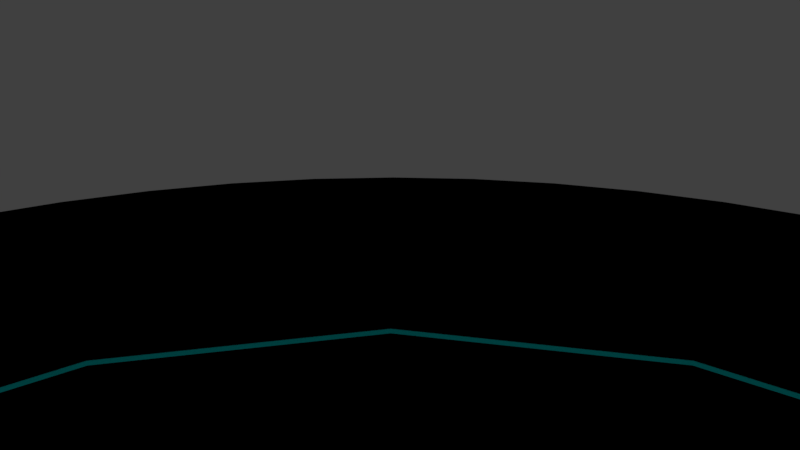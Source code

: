 # Source: CircleTable.blend  (saved by Blender 2.78.0; exported with 4.5.12 LTS)
import bpy
from mathutils import Matrix  # noqa: F401  (used for matrix-valued properties, if any)

bpy.ops.wm.read_factory_settings(use_empty=True)
scene = bpy.context.scene
scene.name = 'Scene'

# ---- collections
col_collection_1 = bpy.data.collections.new('Collection 1'); scene.collection.children.link(col_collection_1)

# ---- materials (node trees are filled in below, after node groups)
mat_ambientemitbluelight = bpy.data.materials.new('AmbientEmitBlueLight')
mat_ambientemitbluelight.alpha_threshold = 0.0
mat_ambientemitbluelight.use_transparent_shadow = False
mat_ambientemitbluelight.preview_render_type = 'SHADERBALL'
mat_ambientemitbluelight.diffuse_color = (0.001518, 1.0, 1.0, 1.0)
mat_ambientemitbluelight.roughness = 0.5
mat_carbonblack = bpy.data.materials.new('CarbonBlack')
mat_carbonblack.alpha_threshold = 0.0
mat_carbonblack.use_transparent_shadow = False
mat_carbonblack.diffuse_color = (0.0, 0.0, 0.0, 1.0)
mat_carbonblack.specular_color = (0.02853, 0.0344, 0.07658)
mat_carbonblack.roughness = 0.5

# ---- material node trees

# ---- world
world_world = bpy.data.worlds.new('World'); scene.world = world_world
world_world.color = (0.05088, 0.05088, 0.05088)
world_world.use_sun_shadow = False
world_world.sun_shadow_jitter_overblur = 0.0
world_world.cycles.sampling_method = 'MANUAL'

# ---- cameras
cam_camera = bpy.data.cameras.new('Camera')
cam_camera.clip_end = 100.0
cam_camera.lens = 35.0
cam_camera.sensor_width = 32.0
cam_camera.sensor_height = 18.0
cam_camera.display_size = 2.0
cam_camera.dof.focus_distance = 0.0
cam_camera.dof.aperture_fstop = 128.0
cam_camera.dof.aperture_blades = 6

# ---- lights
light_area_002 = bpy.data.lights.new('Area.002', 'SPOT')
light_area_002.color = (0.3049, 0.6048, 1.0)
light_area_002.transmission_factor = 0.0
light_area_002.energy = 300.0
light_area_002.shadow_buffer_clip_start = 0.5
light_area_002.shadow_soft_size = 0.1
light_area_002.shadow_maximum_resolution = 0.006
light_area_002.use_absolute_resolution = True
light_area_002.spot_size = 1.047
light_area_005 = bpy.data.lights.new('Area.005', 'SPOT')
light_area_005.transmission_factor = 0.0
light_area_005.energy = 200.0
light_area_005.shadow_buffer_clip_start = 0.5
light_area_005.shadow_soft_size = 0.1
light_area_005.shadow_maximum_resolution = 0.006
light_area_005.use_absolute_resolution = True
light_area_005.spot_size = 1.571
light_area_004 = bpy.data.lights.new('Area.004', 'SPOT')
light_area_004.transmission_factor = 0.0
light_area_004.energy = 100.0
light_area_004.shadow_buffer_clip_start = 0.5
light_area_004.shadow_soft_size = 0.1
light_area_004.shadow_maximum_resolution = 0.006
light_area_004.use_absolute_resolution = True
light_area_004.spot_size = 1.571

# ---- meshes
me_cylinder_004 = bpy.data.meshes.new('Cylinder.004')
me_cylinder_004.from_pydata([(0.0, 1.0, -1.0), (0.0, 1.0, 1.0), (0.09802, 0.9952, -1.0), (0.09802, 0.9952, 1.0), (0.1951, 0.9808, -1.0), (0.1951, 0.9808, 1.0), (0.2903, 0.9569, -1.0), (0.2903, 0.9569, 1.0), (0.3827, 0.9239, -1.0), (0.3827, 0.9239, 1.0), (0.4714, 0.8819, -1.0), (0.4714, 0.8819, 1.0), (0.5556, 0.8315, -1.0), (0.5556, 0.8315, 1.0), (0.6344, 0.773, -1.0), (0.6344, 0.773, 1.0), (0.7071, 0.7071, -1.0), (0.7071, 0.7071, 1.0), (0.773, 0.6344, -1.0), (0.773, 0.6344, 1.0), (0.8315, 0.5556, -1.0), (0.8315, 0.5556, 1.0), (0.8819, 0.4714, -1.0), (0.8819, 0.4714, 1.0), (0.9239, 0.3827, -1.0), (0.9239, 0.3827, 1.0), (0.9569, 0.2903, -1.0), (0.9569, 0.2903, 1.0), (0.9808, 0.1951, -1.0), (0.9808, 0.1951, 1.0), (0.9952, 0.09802, -1.0), (0.9952, 0.09802, 1.0), (1.0, -1.629e-07, -1.0), (1.0, -1.629e-07, 1.0), (0.9952, -0.09802, -1.0), (0.9952, -0.09802, 1.0), (0.9808, -0.1951, -1.0), (0.9808, -0.1951, 1.0), (0.9569, -0.2903, -1.0), (0.9569, -0.2903, 1.0), (0.9239, -0.3827, -1.0), (0.9239, -0.3827, 1.0), (0.8819, -0.4714, -1.0), (0.8819, -0.4714, 1.0), (0.8315, -0.5556, -1.0), (0.8315, -0.5556, 1.0), (0.773, -0.6344, -1.0), (0.773, -0.6344, 1.0), (0.7071, -0.7071, -1.0), (0.7071, -0.7071, 1.0), (0.6344, -0.773, -1.0), (0.6344, -0.773, 1.0), (0.5556, -0.8315, -1.0), (0.5556, -0.8315, 1.0), (0.4714, -0.8819, -1.0), (0.4714, -0.8819, 1.0), (0.3827, -0.9239, -1.0), (0.3827, -0.9239, 1.0), (0.2903, -0.9569, -1.0), (0.2903, -0.9569, 1.0), (-0.2903, -0.9569, -1.0), (-0.2903, -0.9569, 1.0), (-0.3827, -0.9239, -1.0), (-0.3827, -0.9239, 1.0), (-0.4714, -0.8819, -1.0), (-0.4714, -0.8819, 1.0), (-0.5556, -0.8315, -1.0), (-0.5556, -0.8315, 1.0), (-0.6344, -0.773, -1.0), (-0.6344, -0.773, 1.0), (-0.7071, -0.7071, -1.0), (-0.7071, -0.7071, 1.0), (-0.773, -0.6344, -1.0), (-0.773, -0.6344, 1.0), (-0.8315, -0.5556, -1.0), (-0.8315, -0.5556, 1.0), (-0.8819, -0.4714, -1.0), (-0.8819, -0.4714, 1.0), (-0.9239, -0.3827, -1.0), (-0.9239, -0.3827, 1.0), (-0.9569, -0.2903, -1.0), (-0.9569, -0.2903, 1.0), (-0.9808, -0.1951, -1.0), (-0.9808, -0.1951, 1.0), (-0.9952, -0.09802, -1.0), (-0.9952, -0.09802, 1.0), (-1.0, -4.649e-07, -1.0), (-1.0, -4.649e-07, 1.0), (-0.9952, 0.09802, -1.0), (-0.9952, 0.09802, 1.0), (-0.9808, 0.1951, -1.0), (-0.9808, 0.1951, 1.0), (-0.9569, 0.2903, -1.0), (-0.9569, 0.2903, 1.0), (-0.9239, 0.3827, -1.0), (-0.9239, 0.3827, 1.0), (-0.8819, 0.4714, -1.0), (-0.8819, 0.4714, 1.0), (-0.8315, 0.5556, -1.0), (-0.8315, 0.5556, 1.0), (-0.773, 0.6344, -1.0), (-0.773, 0.6344, 1.0), (-0.7071, 0.7071, -1.0), (-0.7071, 0.7071, 1.0), (-0.6344, 0.773, -1.0), (-0.6344, 0.773, 1.0), (-0.5556, 0.8315, -1.0), (-0.5556, 0.8315, 1.0), (-0.4714, 0.8819, -1.0), (-0.4714, 0.8819, 1.0), (-0.3827, 0.9239, -1.0), (-0.3827, 0.9239, 1.0), (-0.2903, 0.9569, -1.0), (-0.2903, 0.9569, 1.0), (-0.1951, 0.9808, -1.0), (-0.1951, 0.9808, 1.0), (-0.09802, 0.9952, -1.0), (-0.09802, 0.9952, 1.0), (-0.2551, 0.6159, 1.0), (-0.2551, 0.6159, -1.0), (-0.6159, 0.2551, 1.0), (-0.6159, 0.2551, -1.0), (-0.4714, 0.4714, 1.0), (-0.4714, 0.4714, -1.0), (-0.6667, 7.95e-09, 1.0), (-0.6667, 7.95e-09, -1.0), (0.0, 0.6667, 1.0), (0.0, 0.6667, -1.0), (0.6159, -0.2551, 1.0), (0.6159, -0.2551, -1.0), (0.6667, -2.914e-08, 1.0), (0.6667, -2.914e-08, -1.0), (0.6159, 0.2551, 1.0), (0.6159, 0.2551, -1.0), (0.4714, 0.4714, 1.0), (0.4714, 0.4714, -1.0), (0.4714, -0.4714, 1.0), (0.4714, -0.4714, -1.0), (-0.2551, -0.6159, 1.0), (-0.2551, -0.6159, -1.0), (-0.6159, -0.2551, 1.0), (-0.6159, -0.2551, -1.0), (0.2551, -0.6159, 1.0), (0.2551, -0.6159, -1.0), (-0.4714, -0.4714, 1.0), (-0.4714, -0.4714, -1.0), (0.2551, 0.6159, 1.0), (0.2551, 0.6159, -1.0), (-0.2222, -0.974, -1.0), (-0.2222, -0.6225, -1.0), (0.2222, -0.974, -1.0), (0.2222, -0.6225, -1.0), (0.2406, -0.6188, 1.0), (0.2406, -0.9694, 1.0), (0.2222, -0.6225, 0.8346), (0.2222, -0.974, 0.8346), (-0.2406, -0.6188, 1.0), (-0.2222, -0.6225, 0.8346), (-0.2406, -0.9694, 1.0), (-0.2222, -0.974, 0.8346)], [], [(0, 1, 3, 2), (2, 3, 5, 4), (4, 5, 7, 6), (6, 7, 9, 8), (8, 9, 11, 10), (10, 11, 13, 12), (12, 13, 15, 14), (14, 15, 17, 16), (16, 17, 19, 18), (18, 19, 21, 20), (20, 21, 23, 22), (22, 23, 25, 24), (24, 25, 27, 26), (26, 27, 29, 28), (28, 29, 31, 30), (30, 31, 33, 32), (32, 33, 35, 34), (34, 35, 37, 36), (36, 37, 39, 38), (38, 39, 41, 40), (40, 41, 43, 42), (42, 43, 45, 44), (44, 45, 47, 46), (46, 47, 49, 48), (48, 49, 51, 50), (50, 51, 53, 52), (52, 53, 55, 54), (54, 55, 57, 56), (56, 57, 59, 58), (58, 59, 153, 155, 150), (60, 61, 63, 62), (62, 63, 65, 64), (64, 65, 67, 66), (66, 67, 69, 68), (68, 69, 71, 70), (70, 71, 73, 72), (72, 73, 75, 74), (74, 75, 77, 76), (76, 77, 79, 78), (78, 79, 81, 80), (80, 81, 83, 82), (82, 83, 85, 84), (84, 85, 87, 86), (86, 87, 89, 88), (88, 89, 91, 90), (90, 91, 93, 92), (92, 93, 95, 94), (94, 95, 97, 96), (96, 97, 99, 98), (98, 99, 101, 100), (100, 101, 103, 102), (102, 103, 105, 104), (104, 105, 107, 106), (106, 107, 109, 108), (108, 109, 111, 110), (110, 111, 113, 112), (112, 113, 115, 114), (3, 1, 117, 115, 113, 111, 109, 107, 105, 103, 101, 99, 97, 95, 93, 91, 89, 87, 124, 120, 122, 118, 126, 146, 134, 132, 130, 33, 31, 29, 27, 25, 23, 21, 19, 17, 15, 13, 11, 9, 7, 5), (114, 115, 117, 116), (116, 117, 1, 0), (0, 2, 4, 6, 8, 10, 12, 14, 16, 18, 20, 22, 24, 26, 28, 30, 32, 131, 133, 135, 147, 127, 119, 123, 121, 125, 86, 88, 90, 92, 94, 96, 98, 100, 102, 104, 106, 108, 110, 112, 114, 116), (143, 142, 136, 137), (133, 132, 134, 135), (137, 136, 128, 129), (131, 130, 132, 133), (139, 138, 156, 157, 149), (141, 140, 144, 145), (145, 144, 138, 139), (33, 130, 128, 136, 142, 152, 153, 59, 57, 55, 53, 51, 49, 47, 45, 43, 41, 39, 37, 35), (119, 118, 122, 123), (125, 124, 140, 141), (147, 146, 126, 127), (127, 126, 118, 119), (123, 122, 120, 121), (86, 125, 141, 145, 139, 149, 148, 60, 62, 64, 66, 68, 70, 72, 74, 76, 78, 80, 82, 84), (135, 134, 146, 147), (121, 120, 124, 125), (129, 128, 130, 131), (151, 154, 152, 142, 143), (150, 151, 143, 137, 129, 131, 32, 34, 36, 38, 40, 42, 44, 46, 48, 50, 52, 54, 56, 58), (148, 149, 157, 159), (148, 159, 158, 61, 60), (155, 154, 151, 150), (155, 153, 152, 154), (158, 156, 138, 144, 140, 124, 87, 85, 83, 81, 79, 77, 75, 73, 71, 69, 67, 65, 63, 61), (156, 158, 159, 157)])
me_cylinder_004.materials.append(mat_ambientemitbluelight)
me_cylinder_004.use_remesh_preserve_volume = False
me_cylinder_004.use_remesh_preserve_attributes = False
me_cylinder_004.use_mirror_vertex_groups = False
me_cylinder_004.update()
me_cylinder_003 = bpy.data.meshes.new('Cylinder.003')
me_cylinder_003.from_pydata([(0.0, 1.0, -1.0), (0.0, 1.0, 1.0), (0.09802, 0.9952, -1.0), (0.09802, 0.9952, 1.0), (0.1951, 0.9808, -1.0), (0.1951, 0.9808, 1.0), (0.2903, 0.9569, -1.0), (0.2903, 0.9569, 1.0), (0.3827, 0.9239, -1.0), (0.3827, 0.9239, 1.0), (0.4714, 0.8819, -1.0), (0.4714, 0.8819, 1.0), (0.5556, 0.8315, -1.0), (0.5556, 0.8315, 1.0), (0.6344, 0.773, -1.0), (0.6344, 0.773, 1.0), (0.7071, 0.7071, -1.0), (0.7071, 0.7071, 1.0), (0.773, 0.6344, -1.0), (0.773, 0.6344, 1.0), (0.8315, 0.5556, -1.0), (0.8315, 0.5556, 1.0), (0.8819, 0.4714, -1.0), (0.8819, 0.4714, 1.0), (0.9239, 0.3827, -1.0), (0.9239, 0.3827, 1.0), (0.9569, 0.2903, -1.0), (0.9569, 0.2903, 1.0), (0.9808, 0.1951, -1.0), (0.9808, 0.1951, 1.0), (0.9952, 0.09802, -1.0), (0.9952, 0.09802, 1.0), (1.0, -1.629e-07, -1.0), (1.0, -1.629e-07, 1.0), (0.9952, -0.09802, -1.0), (0.9952, -0.09802, 1.0), (0.9808, -0.1951, -1.0), (0.9808, -0.1951, 1.0), (0.9569, -0.2903, -1.0), (0.9569, -0.2903, 1.0), (0.9239, -0.3827, -1.0), (0.9239, -0.3827, 1.0), (0.8819, -0.4714, -1.0), (0.8819, -0.4714, 1.0), (0.8315, -0.5556, -1.0), (0.8315, -0.5556, 1.0), (0.773, -0.6344, -1.0), (0.773, -0.6344, 1.0), (0.7071, -0.7071, -1.0), (0.7071, -0.7071, 1.0), (0.6344, -0.773, -1.0), (0.6344, -0.773, 1.0), (0.5556, -0.8315, -1.0), (0.5556, -0.8315, 1.0), (0.4714, -0.8819, -1.0), (0.4714, -0.8819, 1.0), (0.3827, -0.9239, -1.0), (0.3827, -0.9239, 1.0), (0.2903, -0.9569, -1.0), (0.2903, -0.9569, 1.0), (-0.2903, -0.9569, -1.0), (-0.2903, -0.9569, 1.0), (-0.3827, -0.9239, -1.0), (-0.3827, -0.9239, 1.0), (-0.4714, -0.8819, -1.0), (-0.4714, -0.8819, 1.0), (-0.5556, -0.8315, -1.0), (-0.5556, -0.8315, 1.0), (-0.6344, -0.773, -1.0), (-0.6344, -0.773, 1.0), (-0.7071, -0.7071, -1.0), (-0.7071, -0.7071, 1.0), (-0.773, -0.6344, -1.0), (-0.773, -0.6344, 1.0), (-0.8315, -0.5556, -1.0), (-0.8315, -0.5556, 1.0), (-0.8819, -0.4714, -1.0), (-0.8819, -0.4714, 1.0), (-0.9239, -0.3827, -1.0), (-0.9239, -0.3827, 1.0), (-0.9569, -0.2903, -1.0), (-0.9569, -0.2903, 1.0), (-0.9808, -0.1951, -1.0), (-0.9808, -0.1951, 1.0), (-0.9952, -0.09802, -1.0), (-0.9952, -0.09802, 1.0), (-1.0, -4.649e-07, -1.0), (-1.0, -4.649e-07, 1.0), (-0.9952, 0.09802, -1.0), (-0.9952, 0.09802, 1.0), (-0.9808, 0.1951, -1.0), (-0.9808, 0.1951, 1.0), (-0.9569, 0.2903, -1.0), (-0.9569, 0.2903, 1.0), (-0.9239, 0.3827, -1.0), (-0.9239, 0.3827, 1.0), (-0.8819, 0.4714, -1.0), (-0.8819, 0.4714, 1.0), (-0.8315, 0.5556, -1.0), (-0.8315, 0.5556, 1.0), (-0.773, 0.6344, -1.0), (-0.773, 0.6344, 1.0), (-0.7071, 0.7071, -1.0), (-0.7071, 0.7071, 1.0), (-0.6344, 0.773, -1.0), (-0.6344, 0.773, 1.0), (-0.5556, 0.8315, -1.0), (-0.5556, 0.8315, 1.0), (-0.4714, 0.8819, -1.0), (-0.4714, 0.8819, 1.0), (-0.3827, 0.9239, -1.0), (-0.3827, 0.9239, 1.0), (-0.2903, 0.9569, -1.0), (-0.2903, 0.9569, 1.0), (-0.1951, 0.9808, -1.0), (-0.1951, 0.9808, 1.0), (-0.09802, 0.9952, -1.0), (-0.09802, 0.9952, 1.0), (-0.2551, 0.6159, 1.0), (-0.2551, 0.6159, -1.0), (-0.6159, 0.2551, 1.0), (-0.6159, 0.2551, -1.0), (-0.4714, 0.4714, 1.0), (-0.4714, 0.4714, -1.0), (-0.6667, 7.95e-09, 1.0), (-0.6667, 7.95e-09, -1.0), (0.0, 0.6667, 1.0), (0.0, 0.6667, -1.0), (0.6159, -0.2551, 1.0), (0.6159, -0.2551, -1.0), (0.6667, -2.914e-08, 1.0), (0.6667, -2.914e-08, -1.0), (0.6159, 0.2551, 1.0), (0.6159, 0.2551, -1.0), (0.4714, 0.4714, 1.0), (0.4714, 0.4714, -1.0), (0.4714, -0.4714, 1.0), (0.4714, -0.4714, -1.0), (-0.2551, -0.6159, 1.0), (-0.2551, -0.6159, -1.0), (-0.6159, -0.2551, 1.0), (-0.6159, -0.2551, -1.0), (0.2551, -0.6159, 1.0), (0.2551, -0.6159, -1.0), (-0.4714, -0.4714, 1.0), (-0.4714, -0.4714, -1.0), (0.2551, 0.6159, 1.0), (0.2551, 0.6159, -1.0), (-0.2222, -0.974, -1.0), (-0.2222, -0.6225, -1.0), (0.2222, -0.974, -1.0), (0.2222, -0.6225, -1.0), (0.2406, -0.6188, 1.0), (0.2406, -0.9694, 1.0), (0.2222, -0.6225, 0.8346), (0.2222, -0.974, 0.8346), (-0.2406, -0.6188, 1.0), (-0.2222, -0.6225, 0.8346), (-0.2406, -0.9694, 1.0), (-0.2222, -0.974, 0.8346)], [], [(0, 1, 3, 2), (2, 3, 5, 4), (4, 5, 7, 6), (6, 7, 9, 8), (8, 9, 11, 10), (10, 11, 13, 12), (12, 13, 15, 14), (14, 15, 17, 16), (16, 17, 19, 18), (18, 19, 21, 20), (20, 21, 23, 22), (22, 23, 25, 24), (24, 25, 27, 26), (26, 27, 29, 28), (28, 29, 31, 30), (30, 31, 33, 32), (32, 33, 35, 34), (34, 35, 37, 36), (36, 37, 39, 38), (38, 39, 41, 40), (40, 41, 43, 42), (42, 43, 45, 44), (44, 45, 47, 46), (46, 47, 49, 48), (48, 49, 51, 50), (50, 51, 53, 52), (52, 53, 55, 54), (54, 55, 57, 56), (56, 57, 59, 58), (58, 59, 153, 155, 150), (60, 61, 63, 62), (62, 63, 65, 64), (64, 65, 67, 66), (66, 67, 69, 68), (68, 69, 71, 70), (70, 71, 73, 72), (72, 73, 75, 74), (74, 75, 77, 76), (76, 77, 79, 78), (78, 79, 81, 80), (80, 81, 83, 82), (82, 83, 85, 84), (84, 85, 87, 86), (86, 87, 89, 88), (88, 89, 91, 90), (90, 91, 93, 92), (92, 93, 95, 94), (94, 95, 97, 96), (96, 97, 99, 98), (98, 99, 101, 100), (100, 101, 103, 102), (102, 103, 105, 104), (104, 105, 107, 106), (106, 107, 109, 108), (108, 109, 111, 110), (110, 111, 113, 112), (112, 113, 115, 114), (3, 1, 117, 115, 113, 111, 109, 107, 105, 103, 101, 99, 97, 95, 93, 91, 89, 87, 124, 120, 122, 118, 126, 146, 134, 132, 130, 33, 31, 29, 27, 25, 23, 21, 19, 17, 15, 13, 11, 9, 7, 5), (114, 115, 117, 116), (116, 117, 1, 0), (0, 2, 4, 6, 8, 10, 12, 14, 16, 18, 20, 22, 24, 26, 28, 30, 32, 131, 133, 135, 147, 127, 119, 123, 121, 125, 86, 88, 90, 92, 94, 96, 98, 100, 102, 104, 106, 108, 110, 112, 114, 116), (143, 142, 136, 137), (133, 132, 134, 135), (137, 136, 128, 129), (131, 130, 132, 133), (139, 138, 156, 157, 149), (141, 140, 144, 145), (145, 144, 138, 139), (33, 130, 128, 136, 142, 152, 153, 59, 57, 55, 53, 51, 49, 47, 45, 43, 41, 39, 37, 35), (119, 118, 122, 123), (125, 124, 140, 141), (147, 146, 126, 127), (127, 126, 118, 119), (123, 122, 120, 121), (86, 125, 141, 145, 139, 149, 148, 60, 62, 64, 66, 68, 70, 72, 74, 76, 78, 80, 82, 84), (135, 134, 146, 147), (121, 120, 124, 125), (129, 128, 130, 131), (151, 154, 152, 142, 143), (150, 151, 143, 137, 129, 131, 32, 34, 36, 38, 40, 42, 44, 46, 48, 50, 52, 54, 56, 58), (148, 149, 157, 159), (148, 159, 158, 61, 60), (155, 154, 151, 150), (155, 153, 152, 154), (158, 156, 138, 144, 140, 124, 87, 85, 83, 81, 79, 77, 75, 73, 71, 69, 67, 65, 63, 61), (156, 158, 159, 157)])
me_cylinder_003.materials.append(mat_ambientemitbluelight)
me_cylinder_003.use_remesh_preserve_volume = False
me_cylinder_003.use_remesh_preserve_attributes = False
me_cylinder_003.use_mirror_vertex_groups = False
me_cylinder_003.update()
me_cylinder_002 = bpy.data.meshes.new('Cylinder.002')
me_cylinder_002.from_pydata([(0.0, 1.0, -1.0), (0.0, 1.0, 1.0), (0.09802, 0.9952, -1.0), (0.09802, 0.9952, 1.0), (0.1951, 0.9808, -1.0), (0.1951, 0.9808, 1.0), (0.2903, 0.9569, -1.0), (0.2903, 0.9569, 1.0), (0.3827, 0.9239, -1.0), (0.3827, 0.9239, 1.0), (0.4714, 0.8819, -1.0), (0.4714, 0.8819, 1.0), (0.5556, 0.8315, -1.0), (0.5556, 0.8315, 1.0), (0.6344, 0.773, -1.0), (0.6344, 0.773, 1.0), (0.7071, 0.7071, -1.0), (0.7071, 0.7071, 1.0), (0.773, 0.6344, -1.0), (0.773, 0.6344, 1.0), (0.8315, 0.5556, -1.0), (0.8315, 0.5556, 1.0), (0.8819, 0.4714, -1.0), (0.8819, 0.4714, 1.0), (0.9239, 0.3827, -1.0), (0.9239, 0.3827, 1.0), (0.9569, 0.2903, -1.0), (0.9569, 0.2903, 1.0), (0.9808, 0.1951, -1.0), (0.9808, 0.1951, 1.0), (0.9952, 0.09802, -1.0), (0.9952, 0.09802, 1.0), (1.0, -1.629e-07, -1.0), (1.0, -1.629e-07, 1.0), (0.9952, -0.09802, -1.0), (0.9952, -0.09802, 1.0), (0.9808, -0.1951, -1.0), (0.9808, -0.1951, 1.0), (0.9569, -0.2903, -1.0), (0.9569, -0.2903, 1.0), (0.9239, -0.3827, -1.0), (0.9239, -0.3827, 1.0), (0.8819, -0.4714, -1.0), (0.8819, -0.4714, 1.0), (0.8315, -0.5556, -1.0), (0.8315, -0.5556, 1.0), (0.773, -0.6344, -1.0), (0.773, -0.6344, 1.0), (0.7071, -0.7071, -1.0), (0.7071, -0.7071, 1.0), (0.6344, -0.773, -1.0), (0.6344, -0.773, 1.0), (0.5556, -0.8315, -1.0), (0.5556, -0.8315, 1.0), (0.4714, -0.8819, -1.0), (0.4714, -0.8819, 1.0), (0.3827, -0.9239, -1.0), (0.3827, -0.9239, 1.0), (0.2903, -0.9569, -1.0), (0.2903, -0.9569, 1.0), (-0.2903, -0.9569, -1.0), (-0.2903, -0.9569, 1.0), (-0.3827, -0.9239, -1.0), (-0.3827, -0.9239, 1.0), (-0.4714, -0.8819, -1.0), (-0.4714, -0.8819, 1.0), (-0.5556, -0.8315, -1.0), (-0.5556, -0.8315, 1.0), (-0.6344, -0.773, -1.0), (-0.6344, -0.773, 1.0), (-0.7071, -0.7071, -1.0), (-0.7071, -0.7071, 1.0), (-0.773, -0.6344, -1.0), (-0.773, -0.6344, 1.0), (-0.8315, -0.5556, -1.0), (-0.8315, -0.5556, 1.0), (-0.8819, -0.4714, -1.0), (-0.8819, -0.4714, 1.0), (-0.9239, -0.3827, -1.0), (-0.9239, -0.3827, 1.0), (-0.9569, -0.2903, -1.0), (-0.9569, -0.2903, 1.0), (-0.9808, -0.1951, -1.0), (-0.9808, -0.1951, 1.0), (-0.9952, -0.09802, -1.0), (-0.9952, -0.09802, 1.0), (-1.0, -4.649e-07, -1.0), (-1.0, -4.649e-07, 1.0), (-0.9952, 0.09802, -1.0), (-0.9952, 0.09802, 1.0), (-0.9808, 0.1951, -1.0), (-0.9808, 0.1951, 1.0), (-0.9569, 0.2903, -1.0), (-0.9569, 0.2903, 1.0), (-0.9239, 0.3827, -1.0), (-0.9239, 0.3827, 1.0), (-0.8819, 0.4714, -1.0), (-0.8819, 0.4714, 1.0), (-0.8315, 0.5556, -1.0), (-0.8315, 0.5556, 1.0), (-0.773, 0.6344, -1.0), (-0.773, 0.6344, 1.0), (-0.7071, 0.7071, -1.0), (-0.7071, 0.7071, 1.0), (-0.6344, 0.773, -1.0), (-0.6344, 0.773, 1.0), (-0.5556, 0.8315, -1.0), (-0.5556, 0.8315, 1.0), (-0.4714, 0.8819, -1.0), (-0.4714, 0.8819, 1.0), (-0.3827, 0.9239, -1.0), (-0.3827, 0.9239, 1.0), (-0.2903, 0.9569, -1.0), (-0.2903, 0.9569, 1.0), (-0.1951, 0.9808, -1.0), (-0.1951, 0.9808, 1.0), (-0.09802, 0.9952, -1.0), (-0.09802, 0.9952, 1.0), (-0.2551, 0.6159, 1.0), (-0.2551, 0.6159, -1.0), (-0.6159, 0.2551, 1.0), (-0.6159, 0.2551, -1.0), (-0.4714, 0.4714, 1.0), (-0.4714, 0.4714, -1.0), (-0.6667, 7.95e-09, 1.0), (-0.6667, 7.95e-09, -1.0), (0.0, 0.6667, 1.0), (0.0, 0.6667, -1.0), (0.6159, -0.2551, 1.0), (0.6159, -0.2551, -1.0), (0.6667, -2.914e-08, 1.0), (0.6667, -2.914e-08, -1.0), (0.6159, 0.2551, 1.0), (0.6159, 0.2551, -1.0), (0.4714, 0.4714, 1.0), (0.4714, 0.4714, -1.0), (0.4714, -0.4714, 1.0), (0.4714, -0.4714, -1.0), (-0.2551, -0.6159, 1.0), (-0.2551, -0.6159, -1.0), (-0.6159, -0.2551, 1.0), (-0.6159, -0.2551, -1.0), (0.2551, -0.6159, 1.0), (0.2551, -0.6159, -1.0), (-0.4714, -0.4714, 1.0), (-0.4714, -0.4714, -1.0), (0.2551, 0.6159, 1.0), (0.2551, 0.6159, -1.0), (-0.2222, -0.974, -1.0), (-0.2222, -0.6225, -1.0), (0.2222, -0.974, -1.0), (0.2222, -0.6225, -1.0), (0.2406, -0.6188, 1.0), (0.2406, -0.9694, 1.0), (0.2222, -0.6225, 0.8346), (0.2222, -0.974, 0.8346), (-0.2406, -0.6188, 1.0), (-0.2222, -0.6225, 0.8346), (-0.2406, -0.9694, 1.0), (-0.2222, -0.974, 0.8346)], [], [(0, 1, 3, 2), (2, 3, 5, 4), (4, 5, 7, 6), (6, 7, 9, 8), (8, 9, 11, 10), (10, 11, 13, 12), (12, 13, 15, 14), (14, 15, 17, 16), (16, 17, 19, 18), (18, 19, 21, 20), (20, 21, 23, 22), (22, 23, 25, 24), (24, 25, 27, 26), (26, 27, 29, 28), (28, 29, 31, 30), (30, 31, 33, 32), (32, 33, 35, 34), (34, 35, 37, 36), (36, 37, 39, 38), (38, 39, 41, 40), (40, 41, 43, 42), (42, 43, 45, 44), (44, 45, 47, 46), (46, 47, 49, 48), (48, 49, 51, 50), (50, 51, 53, 52), (52, 53, 55, 54), (54, 55, 57, 56), (56, 57, 59, 58), (58, 59, 153, 155, 150), (60, 61, 63, 62), (62, 63, 65, 64), (64, 65, 67, 66), (66, 67, 69, 68), (68, 69, 71, 70), (70, 71, 73, 72), (72, 73, 75, 74), (74, 75, 77, 76), (76, 77, 79, 78), (78, 79, 81, 80), (80, 81, 83, 82), (82, 83, 85, 84), (84, 85, 87, 86), (86, 87, 89, 88), (88, 89, 91, 90), (90, 91, 93, 92), (92, 93, 95, 94), (94, 95, 97, 96), (96, 97, 99, 98), (98, 99, 101, 100), (100, 101, 103, 102), (102, 103, 105, 104), (104, 105, 107, 106), (106, 107, 109, 108), (108, 109, 111, 110), (110, 111, 113, 112), (112, 113, 115, 114), (3, 1, 117, 115, 113, 111, 109, 107, 105, 103, 101, 99, 97, 95, 93, 91, 89, 87, 124, 120, 122, 118, 126, 146, 134, 132, 130, 33, 31, 29, 27, 25, 23, 21, 19, 17, 15, 13, 11, 9, 7, 5), (114, 115, 117, 116), (116, 117, 1, 0), (0, 2, 4, 6, 8, 10, 12, 14, 16, 18, 20, 22, 24, 26, 28, 30, 32, 131, 133, 135, 147, 127, 119, 123, 121, 125, 86, 88, 90, 92, 94, 96, 98, 100, 102, 104, 106, 108, 110, 112, 114, 116), (143, 142, 136, 137), (133, 132, 134, 135), (137, 136, 128, 129), (131, 130, 132, 133), (139, 138, 156, 157, 149), (141, 140, 144, 145), (145, 144, 138, 139), (33, 130, 128, 136, 142, 152, 153, 59, 57, 55, 53, 51, 49, 47, 45, 43, 41, 39, 37, 35), (119, 118, 122, 123), (125, 124, 140, 141), (147, 146, 126, 127), (127, 126, 118, 119), (123, 122, 120, 121), (86, 125, 141, 145, 139, 149, 148, 60, 62, 64, 66, 68, 70, 72, 74, 76, 78, 80, 82, 84), (135, 134, 146, 147), (121, 120, 124, 125), (129, 128, 130, 131), (151, 154, 152, 142, 143), (150, 151, 143, 137, 129, 131, 32, 34, 36, 38, 40, 42, 44, 46, 48, 50, 52, 54, 56, 58), (148, 149, 157, 159), (148, 159, 158, 61, 60), (155, 154, 151, 150), (155, 153, 152, 154), (158, 156, 138, 144, 140, 124, 87, 85, 83, 81, 79, 77, 75, 73, 71, 69, 67, 65, 63, 61), (156, 158, 159, 157)])
me_cylinder_002.materials.append(mat_ambientemitbluelight)
me_cylinder_002.use_remesh_preserve_volume = False
me_cylinder_002.use_remesh_preserve_attributes = False
me_cylinder_002.use_mirror_vertex_groups = False
me_cylinder_002.update()
me_cylinder_001 = bpy.data.meshes.new('Cylinder.001')
me_cylinder_001.from_pydata([(0.0, 1.0, -1.0), (0.0, 1.0, 1.0), (0.09802, 0.9952, -1.0), (0.09802, 0.9952, 1.0), (0.1951, 0.9808, -1.0), (0.1951, 0.9808, 1.0), (0.2903, 0.9569, -1.0), (0.2903, 0.9569, 1.0), (0.3827, 0.9239, -1.0), (0.3827, 0.9239, 1.0), (0.4714, 0.8819, -1.0), (0.4714, 0.8819, 1.0), (0.5556, 0.8315, -1.0), (0.5556, 0.8315, 1.0), (0.6344, 0.773, -1.0), (0.6344, 0.773, 1.0), (0.7071, 0.7071, -1.0), (0.7071, 0.7071, 1.0), (0.773, 0.6344, -1.0), (0.773, 0.6344, 1.0), (0.8315, 0.5556, -1.0), (0.8315, 0.5556, 1.0), (0.8819, 0.4714, -1.0), (0.8819, 0.4714, 1.0), (0.9239, 0.3827, -1.0), (0.9239, 0.3827, 1.0), (0.9569, 0.2903, -1.0), (0.9569, 0.2903, 1.0), (0.9808, 0.1951, -1.0), (0.9808, 0.1951, 1.0), (0.9952, 0.09802, -1.0), (0.9952, 0.09802, 1.0), (1.0, -1.629e-07, -1.0), (1.0, -1.629e-07, 1.0), (0.9952, -0.09802, -1.0), (0.9952, -0.09802, 1.0), (0.9808, -0.1951, -1.0), (0.9808, -0.1951, 1.0), (0.9569, -0.2903, -1.0), (0.9569, -0.2903, 1.0), (0.9239, -0.3827, -1.0), (0.9239, -0.3827, 1.0), (0.8819, -0.4714, -1.0), (0.8819, -0.4714, 1.0), (0.8315, -0.5556, -1.0), (0.8315, -0.5556, 1.0), (0.773, -0.6344, -1.0), (0.773, -0.6344, 1.0), (0.7071, -0.7071, -1.0), (0.7071, -0.7071, 1.0), (0.6344, -0.773, -1.0), (0.6344, -0.773, 1.0), (0.5556, -0.8315, -1.0), (0.5556, -0.8315, 1.0), (0.4714, -0.8819, -1.0), (0.4714, -0.8819, 1.0), (0.3827, -0.9239, -1.0), (0.3827, -0.9239, 1.0), (0.2903, -0.9569, -1.0), (0.2903, -0.9569, 1.0), (-0.2903, -0.9569, -1.0), (-0.2903, -0.9569, 1.0), (-0.3827, -0.9239, -1.0), (-0.3827, -0.9239, 1.0), (-0.4714, -0.8819, -1.0), (-0.4714, -0.8819, 1.0), (-0.5556, -0.8315, -1.0), (-0.5556, -0.8315, 1.0), (-0.6344, -0.773, -1.0), (-0.6344, -0.773, 1.0), (-0.7071, -0.7071, -1.0), (-0.7071, -0.7071, 1.0), (-0.773, -0.6344, -1.0), (-0.773, -0.6344, 1.0), (-0.8315, -0.5556, -1.0), (-0.8315, -0.5556, 1.0), (-0.8819, -0.4714, -1.0), (-0.8819, -0.4714, 1.0), (-0.9239, -0.3827, -1.0), (-0.9239, -0.3827, 1.0), (-0.9569, -0.2903, -1.0), (-0.9569, -0.2903, 1.0), (-0.9808, -0.1951, -1.0), (-0.9808, -0.1951, 1.0), (-0.9952, -0.09802, -1.0), (-0.9952, -0.09802, 1.0), (-1.0, -4.649e-07, -1.0), (-1.0, -4.649e-07, 1.0), (-0.9952, 0.09802, -1.0), (-0.9952, 0.09802, 1.0), (-0.9808, 0.1951, -1.0), (-0.9808, 0.1951, 1.0), (-0.9569, 0.2903, -1.0), (-0.9569, 0.2903, 1.0), (-0.9239, 0.3827, -1.0), (-0.9239, 0.3827, 1.0), (-0.8819, 0.4714, -1.0), (-0.8819, 0.4714, 1.0), (-0.8315, 0.5556, -1.0), (-0.8315, 0.5556, 1.0), (-0.773, 0.6344, -1.0), (-0.773, 0.6344, 1.0), (-0.7071, 0.7071, -1.0), (-0.7071, 0.7071, 1.0), (-0.6344, 0.773, -1.0), (-0.6344, 0.773, 1.0), (-0.5556, 0.8315, -1.0), (-0.5556, 0.8315, 1.0), (-0.4714, 0.8819, -1.0), (-0.4714, 0.8819, 1.0), (-0.3827, 0.9239, -1.0), (-0.3827, 0.9239, 1.0), (-0.2903, 0.9569, -1.0), (-0.2903, 0.9569, 1.0), (-0.1951, 0.9808, -1.0), (-0.1951, 0.9808, 1.0), (-0.09802, 0.9952, -1.0), (-0.09802, 0.9952, 1.0), (-0.2551, 0.6159, 1.0), (-0.2551, 0.6159, -1.0), (-0.6159, 0.2551, 1.0), (-0.6159, 0.2551, -1.0), (-0.4714, 0.4714, 1.0), (-0.4714, 0.4714, -1.0), (-0.6667, 7.95e-09, 1.0), (-0.6667, 7.95e-09, -1.0), (0.0, 0.6667, 1.0), (0.0, 0.6667, -1.0), (0.6159, -0.2551, 1.0), (0.6159, -0.2551, -1.0), (0.6667, -2.914e-08, 1.0), (0.6667, -2.914e-08, -1.0), (0.6159, 0.2551, 1.0), (0.6159, 0.2551, -1.0), (0.4714, 0.4714, 1.0), (0.4714, 0.4714, -1.0), (0.4714, -0.4714, 1.0), (0.4714, -0.4714, -1.0), (-0.2551, -0.6159, 1.0), (-0.2551, -0.6159, -1.0), (-0.6159, -0.2551, 1.0), (-0.6159, -0.2551, -1.0), (0.2551, -0.6159, 1.0), (0.2551, -0.6159, -1.0), (-0.4714, -0.4714, 1.0), (-0.4714, -0.4714, -1.0), (0.2551, 0.6159, 1.0), (0.2551, 0.6159, -1.0), (-0.2222, -0.974, -1.0), (-0.2222, -0.6225, -1.0), (0.2222, -0.974, -1.0), (0.2222, -0.6225, -1.0), (0.2406, -0.6188, 1.0), (0.2406, -0.9694, 1.0), (0.2222, -0.6225, 0.8346), (0.2222, -0.974, 0.8346), (-0.2406, -0.6188, 1.0), (-0.2222, -0.6225, 0.8346), (-0.2406, -0.9694, 1.0), (-0.2222, -0.974, 0.8346)], [], [(0, 1, 3, 2), (2, 3, 5, 4), (4, 5, 7, 6), (6, 7, 9, 8), (8, 9, 11, 10), (10, 11, 13, 12), (12, 13, 15, 14), (14, 15, 17, 16), (16, 17, 19, 18), (18, 19, 21, 20), (20, 21, 23, 22), (22, 23, 25, 24), (24, 25, 27, 26), (26, 27, 29, 28), (28, 29, 31, 30), (30, 31, 33, 32), (32, 33, 35, 34), (34, 35, 37, 36), (36, 37, 39, 38), (38, 39, 41, 40), (40, 41, 43, 42), (42, 43, 45, 44), (44, 45, 47, 46), (46, 47, 49, 48), (48, 49, 51, 50), (50, 51, 53, 52), (52, 53, 55, 54), (54, 55, 57, 56), (56, 57, 59, 58), (58, 59, 153, 155, 150), (60, 61, 63, 62), (62, 63, 65, 64), (64, 65, 67, 66), (66, 67, 69, 68), (68, 69, 71, 70), (70, 71, 73, 72), (72, 73, 75, 74), (74, 75, 77, 76), (76, 77, 79, 78), (78, 79, 81, 80), (80, 81, 83, 82), (82, 83, 85, 84), (84, 85, 87, 86), (86, 87, 89, 88), (88, 89, 91, 90), (90, 91, 93, 92), (92, 93, 95, 94), (94, 95, 97, 96), (96, 97, 99, 98), (98, 99, 101, 100), (100, 101, 103, 102), (102, 103, 105, 104), (104, 105, 107, 106), (106, 107, 109, 108), (108, 109, 111, 110), (110, 111, 113, 112), (112, 113, 115, 114), (3, 1, 117, 115, 113, 111, 109, 107, 105, 103, 101, 99, 97, 95, 93, 91, 89, 87, 124, 120, 122, 118, 126, 146, 134, 132, 130, 33, 31, 29, 27, 25, 23, 21, 19, 17, 15, 13, 11, 9, 7, 5), (114, 115, 117, 116), (116, 117, 1, 0), (0, 2, 4, 6, 8, 10, 12, 14, 16, 18, 20, 22, 24, 26, 28, 30, 32, 131, 133, 135, 147, 127, 119, 123, 121, 125, 86, 88, 90, 92, 94, 96, 98, 100, 102, 104, 106, 108, 110, 112, 114, 116), (143, 142, 136, 137), (133, 132, 134, 135), (137, 136, 128, 129), (131, 130, 132, 133), (139, 138, 156, 157, 149), (141, 140, 144, 145), (145, 144, 138, 139), (33, 130, 128, 136, 142, 152, 153, 59, 57, 55, 53, 51, 49, 47, 45, 43, 41, 39, 37, 35), (119, 118, 122, 123), (125, 124, 140, 141), (147, 146, 126, 127), (127, 126, 118, 119), (123, 122, 120, 121), (86, 125, 141, 145, 139, 149, 148, 60, 62, 64, 66, 68, 70, 72, 74, 76, 78, 80, 82, 84), (135, 134, 146, 147), (121, 120, 124, 125), (129, 128, 130, 131), (151, 154, 152, 142, 143), (150, 151, 143, 137, 129, 131, 32, 34, 36, 38, 40, 42, 44, 46, 48, 50, 52, 54, 56, 58), (148, 149, 157, 159), (148, 159, 158, 61, 60), (155, 154, 151, 150), (155, 153, 152, 154), (158, 156, 138, 144, 140, 124, 87, 85, 83, 81, 79, 77, 75, 73, 71, 69, 67, 65, 63, 61), (156, 158, 159, 157)])
me_cylinder_001.materials.append(mat_ambientemitbluelight)
me_cylinder_001.use_remesh_preserve_volume = False
me_cylinder_001.use_remesh_preserve_attributes = False
me_cylinder_001.use_mirror_vertex_groups = False
me_cylinder_001.update()
me_cylinder_000 = bpy.data.meshes.new('Cylinder.000')
me_cylinder_000.from_pydata([(0.0, 1.0, -1.0), (0.0, 1.0, 1.0), (0.09802, 0.9952, -1.0), (0.09802, 0.9952, 1.0), (0.1951, 0.9808, -1.0), (0.1951, 0.9808, 1.0), (0.2903, 0.9569, -1.0), (0.2903, 0.9569, 1.0), (0.3827, 0.9239, -1.0), (0.3827, 0.9239, 1.0), (0.4714, 0.8819, -1.0), (0.4714, 0.8819, 1.0), (0.5556, 0.8315, -1.0), (0.5556, 0.8315, 1.0), (0.6344, 0.773, -1.0), (0.6344, 0.773, 1.0), (0.7071, 0.7071, -1.0), (0.7071, 0.7071, 1.0), (0.773, 0.6344, -1.0), (0.773, 0.6344, 1.0), (0.8315, 0.5556, -1.0), (0.8315, 0.5556, 1.0), (0.8819, 0.4714, -1.0), (0.8819, 0.4714, 1.0), (0.9239, 0.3827, -1.0), (0.9239, 0.3827, 1.0), (0.9569, 0.2903, -1.0), (0.9569, 0.2903, 1.0), (0.9808, 0.1951, -1.0), (0.9808, 0.1951, 1.0), (0.9952, 0.09802, -1.0), (0.9952, 0.09802, 1.0), (1.0, -1.629e-07, -1.0), (1.0, -1.629e-07, 1.0), (0.9952, -0.09802, -1.0), (0.9952, -0.09802, 1.0), (0.9808, -0.1951, -1.0), (0.9808, -0.1951, 1.0), (0.9569, -0.2903, -1.0), (0.9569, -0.2903, 1.0), (0.9239, -0.3827, -1.0), (0.9239, -0.3827, 1.0), (0.8819, -0.4714, -1.0), (0.8819, -0.4714, 1.0), (0.8315, -0.5556, -1.0), (0.8315, -0.5556, 1.0), (0.773, -0.6344, -1.0), (0.773, -0.6344, 1.0), (0.7071, -0.7071, -1.0), (0.7071, -0.7071, 1.0), (0.6344, -0.773, -1.0), (0.6344, -0.773, 1.0), (0.5556, -0.8315, -1.0), (0.5556, -0.8315, 1.0), (0.4714, -0.8819, -1.0), (0.4714, -0.8819, 1.0), (0.3827, -0.9239, -1.0), (0.3827, -0.9239, 1.0), (0.2903, -0.9569, -1.0), (0.2903, -0.9569, 1.0), (-0.2903, -0.9569, -1.0), (-0.2903, -0.9569, 1.0), (-0.3827, -0.9239, -1.0), (-0.3827, -0.9239, 1.0), (-0.4714, -0.8819, -1.0), (-0.4714, -0.8819, 1.0), (-0.5556, -0.8315, -1.0), (-0.5556, -0.8315, 1.0), (-0.6344, -0.773, -1.0), (-0.6344, -0.773, 1.0), (-0.7071, -0.7071, -1.0), (-0.7071, -0.7071, 1.0), (-0.773, -0.6344, -1.0), (-0.773, -0.6344, 1.0), (-0.8315, -0.5556, -1.0), (-0.8315, -0.5556, 1.0), (-0.8819, -0.4714, -1.0), (-0.8819, -0.4714, 1.0), (-0.9239, -0.3827, -1.0), (-0.9239, -0.3827, 1.0), (-0.9569, -0.2903, -1.0), (-0.9569, -0.2903, 1.0), (-0.9808, -0.1951, -1.0), (-0.9808, -0.1951, 1.0), (-0.9952, -0.09802, -1.0), (-0.9952, -0.09802, 1.0), (-1.0, -4.649e-07, -1.0), (-1.0, -4.649e-07, 1.0), (-0.9952, 0.09802, -1.0), (-0.9952, 0.09802, 1.0), (-0.9808, 0.1951, -1.0), (-0.9808, 0.1951, 1.0), (-0.9569, 0.2903, -1.0), (-0.9569, 0.2903, 1.0), (-0.9239, 0.3827, -1.0), (-0.9239, 0.3827, 1.0), (-0.8819, 0.4714, -1.0), (-0.8819, 0.4714, 1.0), (-0.8315, 0.5556, -1.0), (-0.8315, 0.5556, 1.0), (-0.773, 0.6344, -1.0), (-0.773, 0.6344, 1.0), (-0.7071, 0.7071, -1.0), (-0.7071, 0.7071, 1.0), (-0.6344, 0.773, -1.0), (-0.6344, 0.773, 1.0), (-0.5556, 0.8315, -1.0), (-0.5556, 0.8315, 1.0), (-0.4714, 0.8819, -1.0), (-0.4714, 0.8819, 1.0), (-0.3827, 0.9239, -1.0), (-0.3827, 0.9239, 1.0), (-0.2903, 0.9569, -1.0), (-0.2903, 0.9569, 1.0), (-0.1951, 0.9808, -1.0), (-0.1951, 0.9808, 1.0), (-0.09802, 0.9952, -1.0), (-0.09802, 0.9952, 1.0), (-0.2551, 0.6159, 1.0), (-0.2551, 0.6159, -1.0), (-0.6159, 0.2551, 1.0), (-0.6159, 0.2551, -1.0), (-0.4714, 0.4714, 1.0), (-0.4714, 0.4714, -1.0), (-0.6667, 7.95e-09, 1.0), (-0.6667, 7.95e-09, -1.0), (0.0, 0.6667, 1.0), (0.0, 0.6667, -1.0), (0.6159, -0.2551, 1.0), (0.6159, -0.2551, -1.0), (0.6667, -2.914e-08, 1.0), (0.6667, -2.914e-08, -1.0), (0.6159, 0.2551, 1.0), (0.6159, 0.2551, -1.0), (0.4714, 0.4714, 1.0), (0.4714, 0.4714, -1.0), (0.4714, -0.4714, 1.0), (0.4714, -0.4714, -1.0), (-0.2551, -0.6159, 1.0), (-0.2551, -0.6159, -1.0), (-0.6159, -0.2551, 1.0), (-0.6159, -0.2551, -1.0), (0.2551, -0.6159, 1.0), (0.2551, -0.6159, -1.0), (-0.4714, -0.4714, 1.0), (-0.4714, -0.4714, -1.0), (0.2551, 0.6159, 1.0), (0.2551, 0.6159, -1.0), (-0.2222, -0.974, -1.0), (-0.2222, -0.6225, -1.0), (0.2222, -0.974, -1.0), (0.2222, -0.6225, -1.0), (0.2406, -0.6188, 1.0), (0.2406, -0.9694, 1.0), (0.2222, -0.6225, 0.8346), (0.2222, -0.974, 0.8346), (-0.2406, -0.6188, 1.0), (-0.2222, -0.6225, 0.8346), (-0.2406, -0.9694, 1.0), (-0.2222, -0.974, 0.8346)], [], [(0, 1, 3, 2), (2, 3, 5, 4), (4, 5, 7, 6), (6, 7, 9, 8), (8, 9, 11, 10), (10, 11, 13, 12), (12, 13, 15, 14), (14, 15, 17, 16), (16, 17, 19, 18), (18, 19, 21, 20), (20, 21, 23, 22), (22, 23, 25, 24), (24, 25, 27, 26), (26, 27, 29, 28), (28, 29, 31, 30), (30, 31, 33, 32), (32, 33, 35, 34), (34, 35, 37, 36), (36, 37, 39, 38), (38, 39, 41, 40), (40, 41, 43, 42), (42, 43, 45, 44), (44, 45, 47, 46), (46, 47, 49, 48), (48, 49, 51, 50), (50, 51, 53, 52), (52, 53, 55, 54), (54, 55, 57, 56), (56, 57, 59, 58), (58, 59, 153, 155, 150), (60, 61, 63, 62), (62, 63, 65, 64), (64, 65, 67, 66), (66, 67, 69, 68), (68, 69, 71, 70), (70, 71, 73, 72), (72, 73, 75, 74), (74, 75, 77, 76), (76, 77, 79, 78), (78, 79, 81, 80), (80, 81, 83, 82), (82, 83, 85, 84), (84, 85, 87, 86), (86, 87, 89, 88), (88, 89, 91, 90), (90, 91, 93, 92), (92, 93, 95, 94), (94, 95, 97, 96), (96, 97, 99, 98), (98, 99, 101, 100), (100, 101, 103, 102), (102, 103, 105, 104), (104, 105, 107, 106), (106, 107, 109, 108), (108, 109, 111, 110), (110, 111, 113, 112), (112, 113, 115, 114), (3, 1, 117, 115, 113, 111, 109, 107, 105, 103, 101, 99, 97, 95, 93, 91, 89, 87, 124, 120, 122, 118, 126, 146, 134, 132, 130, 33, 31, 29, 27, 25, 23, 21, 19, 17, 15, 13, 11, 9, 7, 5), (114, 115, 117, 116), (116, 117, 1, 0), (0, 2, 4, 6, 8, 10, 12, 14, 16, 18, 20, 22, 24, 26, 28, 30, 32, 131, 133, 135, 147, 127, 119, 123, 121, 125, 86, 88, 90, 92, 94, 96, 98, 100, 102, 104, 106, 108, 110, 112, 114, 116), (143, 142, 136, 137), (133, 132, 134, 135), (137, 136, 128, 129), (131, 130, 132, 133), (139, 138, 156, 157, 149), (141, 140, 144, 145), (145, 144, 138, 139), (33, 130, 128, 136, 142, 152, 153, 59, 57, 55, 53, 51, 49, 47, 45, 43, 41, 39, 37, 35), (119, 118, 122, 123), (125, 124, 140, 141), (147, 146, 126, 127), (127, 126, 118, 119), (123, 122, 120, 121), (86, 125, 141, 145, 139, 149, 148, 60, 62, 64, 66, 68, 70, 72, 74, 76, 78, 80, 82, 84), (135, 134, 146, 147), (121, 120, 124, 125), (129, 128, 130, 131), (151, 154, 152, 142, 143), (150, 151, 143, 137, 129, 131, 32, 34, 36, 38, 40, 42, 44, 46, 48, 50, 52, 54, 56, 58), (148, 149, 157, 159), (148, 159, 158, 61, 60), (155, 154, 151, 150), (155, 153, 152, 154), (158, 156, 138, 144, 140, 124, 87, 85, 83, 81, 79, 77, 75, 73, 71, 69, 67, 65, 63, 61), (156, 158, 159, 157)])
me_cylinder_000.materials.append(mat_carbonblack)
me_cylinder_000.use_remesh_preserve_volume = False
me_cylinder_000.use_remesh_preserve_attributes = False
me_cylinder_000.use_mirror_vertex_groups = False
me_cylinder_000.update()
me_cylinder_010 = bpy.data.meshes.new('Cylinder.010')
me_cylinder_010.from_pydata([(0.0, 1.0, -1.0), (0.0, 1.0, 1.0), (0.09802, 0.9952, -1.0), (0.09802, 0.9952, 1.0), (0.1951, 0.9808, -1.0), (0.1951, 0.9808, 1.0), (0.2903, 0.9569, -1.0), (0.2903, 0.9569, 1.0), (0.3827, 0.9239, -1.0), (0.3827, 0.9239, 1.0), (0.4714, 0.8819, -1.0), (0.4714, 0.8819, 1.0), (0.5556, 0.8315, -1.0), (0.5556, 0.8315, 1.0), (0.6344, 0.773, -1.0), (0.6344, 0.773, 1.0), (0.7071, 0.7071, -1.0), (0.7071, 0.7071, 1.0), (0.773, 0.6344, -1.0), (0.773, 0.6344, 1.0), (0.8315, 0.5556, -1.0), (0.8315, 0.5556, 1.0), (0.8819, 0.4714, -1.0), (0.8819, 0.4714, 1.0), (0.9239, 0.3827, -1.0), (0.9239, 0.3827, 1.0), (0.9569, 0.2903, -1.0), (0.9569, 0.2903, 1.0), (0.9808, 0.1951, -1.0), (0.9808, 0.1951, 1.0), (0.9952, 0.09802, -1.0), (0.9952, 0.09802, 1.0), (1.0, -1.629e-07, -1.0), (1.0, -1.629e-07, 1.0), (0.9952, -0.09802, -1.0), (0.9952, -0.09802, 1.0), (0.9808, -0.1951, -1.0), (0.9808, -0.1951, 1.0), (0.9569, -0.2903, -1.0), (0.9569, -0.2903, 1.0), (0.9239, -0.3827, -1.0), (0.9239, -0.3827, 1.0), (0.8819, -0.4714, -1.0), (0.8819, -0.4714, 1.0), (0.8315, -0.5556, -1.0), (0.8315, -0.5556, 1.0), (0.773, -0.6344, -1.0), (0.773, -0.6344, 1.0), (0.7071, -0.7071, -1.0), (0.7071, -0.7071, 1.0), (0.6344, -0.773, -1.0), (0.6344, -0.773, 1.0), (0.5556, -0.8315, -1.0), (0.5556, -0.8315, 1.0), (0.4714, -0.8819, -1.0), (0.4714, -0.8819, 1.0), (0.3827, -0.9239, -1.0), (0.3827, -0.9239, 1.0), (0.2903, -0.9569, -1.0), (0.2903, -0.9569, 1.0), (-0.2903, -0.9569, -1.0), (-0.2903, -0.9569, 1.0), (-0.3827, -0.9239, -1.0), (-0.3827, -0.9239, 1.0), (-0.4714, -0.8819, -1.0), (-0.4714, -0.8819, 1.0), (-0.5556, -0.8315, -1.0), (-0.5556, -0.8315, 1.0), (-0.6344, -0.773, -1.0), (-0.6344, -0.773, 1.0), (-0.7071, -0.7071, -1.0), (-0.7071, -0.7071, 1.0), (-0.773, -0.6344, -1.0), (-0.773, -0.6344, 1.0), (-0.8315, -0.5556, -1.0), (-0.8315, -0.5556, 1.0), (-0.8819, -0.4714, -1.0), (-0.8819, -0.4714, 1.0), (-0.9239, -0.3827, -1.0), (-0.9239, -0.3827, 1.0), (-0.9569, -0.2903, -1.0), (-0.9569, -0.2903, 1.0), (-0.9808, -0.1951, -1.0), (-0.9808, -0.1951, 1.0), (-0.9952, -0.09802, -1.0), (-0.9952, -0.09802, 1.0), (-1.0, -4.649e-07, -1.0), (-1.0, -4.649e-07, 1.0), (-0.9952, 0.09802, -1.0), (-0.9952, 0.09802, 1.0), (-0.9808, 0.1951, -1.0), (-0.9808, 0.1951, 1.0), (-0.9569, 0.2903, -1.0), (-0.9569, 0.2903, 1.0), (-0.9239, 0.3827, -1.0), (-0.9239, 0.3827, 1.0), (-0.8819, 0.4714, -1.0), (-0.8819, 0.4714, 1.0), (-0.8315, 0.5556, -1.0), (-0.8315, 0.5556, 1.0), (-0.773, 0.6344, -1.0), (-0.773, 0.6344, 1.0), (-0.7071, 0.7071, -1.0), (-0.7071, 0.7071, 1.0), (-0.6344, 0.773, -1.0), (-0.6344, 0.773, 1.0), (-0.5556, 0.8315, -1.0), (-0.5556, 0.8315, 1.0), (-0.4714, 0.8819, -1.0), (-0.4714, 0.8819, 1.0), (-0.3827, 0.9239, -1.0), (-0.3827, 0.9239, 1.0), (-0.2903, 0.9569, -1.0), (-0.2903, 0.9569, 1.0), (-0.1951, 0.9808, -1.0), (-0.1951, 0.9808, 1.0), (-0.09802, 0.9952, -1.0), (-0.09802, 0.9952, 1.0), (-0.2551, 0.6159, 1.0), (-0.2551, 0.6159, -1.0), (-0.6159, 0.2551, 1.0), (-0.6159, 0.2551, -1.0), (-0.4714, 0.4714, 1.0), (-0.4714, 0.4714, -1.0), (-0.6667, 7.95e-09, 1.0), (-0.6667, 7.95e-09, -1.0), (0.0, 0.6667, 1.0), (0.0, 0.6667, -1.0), (0.6159, -0.2551, 1.0), (0.6159, -0.2551, -1.0), (0.6667, -2.914e-08, 1.0), (0.6667, -2.914e-08, -1.0), (0.6159, 0.2551, 1.0), (0.6159, 0.2551, -1.0), (0.4714, 0.4714, 1.0), (0.4714, 0.4714, -1.0), (0.4714, -0.4714, 1.0), (0.4714, -0.4714, -1.0), (-0.2551, -0.6159, 1.0), (-0.2551, -0.6159, -1.0), (-0.6159, -0.2551, 1.0), (-0.6159, -0.2551, -1.0), (0.2551, -0.6159, 1.0), (0.2551, -0.6159, -1.0), (-0.4714, -0.4714, 1.0), (-0.4714, -0.4714, -1.0), (0.2551, 0.6159, 1.0), (0.2551, 0.6159, -1.0), (-0.2222, -0.974, -1.0), (-0.2222, -0.6225, -1.0), (0.2222, -0.974, -1.0), (0.2222, -0.6225, -1.0), (0.2406, -0.6188, 1.0), (0.2406, -0.9694, 1.0), (0.2222, -0.6225, 0.8346), (0.2222, -0.974, 0.8346), (-0.2406, -0.6188, 1.0), (-0.2222, -0.6225, 0.8346), (-0.2406, -0.9694, 1.0), (-0.2222, -0.974, 0.8346)], [], [(0, 1, 3, 2), (2, 3, 5, 4), (4, 5, 7, 6), (6, 7, 9, 8), (8, 9, 11, 10), (10, 11, 13, 12), (12, 13, 15, 14), (14, 15, 17, 16), (16, 17, 19, 18), (18, 19, 21, 20), (20, 21, 23, 22), (22, 23, 25, 24), (24, 25, 27, 26), (26, 27, 29, 28), (28, 29, 31, 30), (30, 31, 33, 32), (32, 33, 35, 34), (34, 35, 37, 36), (36, 37, 39, 38), (38, 39, 41, 40), (40, 41, 43, 42), (42, 43, 45, 44), (44, 45, 47, 46), (46, 47, 49, 48), (48, 49, 51, 50), (50, 51, 53, 52), (52, 53, 55, 54), (54, 55, 57, 56), (56, 57, 59, 58), (58, 59, 153, 155, 150), (60, 61, 63, 62), (62, 63, 65, 64), (64, 65, 67, 66), (66, 67, 69, 68), (68, 69, 71, 70), (70, 71, 73, 72), (72, 73, 75, 74), (74, 75, 77, 76), (76, 77, 79, 78), (78, 79, 81, 80), (80, 81, 83, 82), (82, 83, 85, 84), (84, 85, 87, 86), (86, 87, 89, 88), (88, 89, 91, 90), (90, 91, 93, 92), (92, 93, 95, 94), (94, 95, 97, 96), (96, 97, 99, 98), (98, 99, 101, 100), (100, 101, 103, 102), (102, 103, 105, 104), (104, 105, 107, 106), (106, 107, 109, 108), (108, 109, 111, 110), (110, 111, 113, 112), (112, 113, 115, 114), (3, 1, 117, 115, 113, 111, 109, 107, 105, 103, 101, 99, 97, 95, 93, 91, 89, 87, 124, 120, 122, 118, 126, 146, 134, 132, 130, 33, 31, 29, 27, 25, 23, 21, 19, 17, 15, 13, 11, 9, 7, 5), (114, 115, 117, 116), (116, 117, 1, 0), (0, 2, 4, 6, 8, 10, 12, 14, 16, 18, 20, 22, 24, 26, 28, 30, 32, 131, 133, 135, 147, 127, 119, 123, 121, 125, 86, 88, 90, 92, 94, 96, 98, 100, 102, 104, 106, 108, 110, 112, 114, 116), (143, 142, 136, 137), (133, 132, 134, 135), (137, 136, 128, 129), (131, 130, 132, 133), (139, 138, 156, 157, 149), (141, 140, 144, 145), (145, 144, 138, 139), (33, 130, 128, 136, 142, 152, 153, 59, 57, 55, 53, 51, 49, 47, 45, 43, 41, 39, 37, 35), (119, 118, 122, 123), (125, 124, 140, 141), (147, 146, 126, 127), (127, 126, 118, 119), (123, 122, 120, 121), (86, 125, 141, 145, 139, 149, 148, 60, 62, 64, 66, 68, 70, 72, 74, 76, 78, 80, 82, 84), (135, 134, 146, 147), (121, 120, 124, 125), (129, 128, 130, 131), (151, 154, 152, 142, 143), (150, 151, 143, 137, 129, 131, 32, 34, 36, 38, 40, 42, 44, 46, 48, 50, 52, 54, 56, 58), (148, 149, 157, 159), (148, 159, 158, 61, 60), (155, 154, 151, 150), (155, 153, 152, 154), (158, 156, 138, 144, 140, 124, 87, 85, 83, 81, 79, 77, 75, 73, 71, 69, 67, 65, 63, 61), (156, 158, 159, 157)])
me_cylinder_010.materials.append(mat_carbonblack)
me_cylinder_010.use_remesh_preserve_volume = False
me_cylinder_010.use_remesh_preserve_attributes = False
me_cylinder_010.use_mirror_vertex_groups = False
me_cylinder_010.update()

# ---- objects
ob_area_005 = bpy.data.objects.new('Area.005', light_area_002)
ob_tableambientbottominside = bpy.data.objects.new('TableAmbientBottomInside', me_cylinder_004)
ob_tableambienttopinside = bpy.data.objects.new('TableAmbientTopInside', me_cylinder_003)
ob_tableambientbottomoutside = bpy.data.objects.new('TableAmbientBottomOutside', me_cylinder_002)
ob_tableambienttopoutside = bpy.data.objects.new('TableAmbientTopOutside', me_cylinder_001)
ob_area_004 = bpy.data.objects.new('Area.004', light_area_005)
ob_area_003 = bpy.data.objects.new('Area.003', light_area_004)
ob_tablesurface = bpy.data.objects.new('TableSurface', me_cylinder_000)
ob_camera = bpy.data.objects.new('Camera', cam_camera)
ob_table_base = bpy.data.objects.new('Table base', me_cylinder_010)

# ---- transforms, parenting, visibility, modifiers, constraints
ob_area_005.location = (2.757, 6.261, 1.96)
ob_area_005.rotation_euler = (-0.8995, -1.739e-16, 8.394e-17)
ob_area_005.scale = (0.5, 0.5, 0.5)
ob_area_005.lineart.crease_threshold = 0.0
ob_tableambientbottominside.location = (-8.797e-05, 1.266e-07, 0.03008)
ob_tableambientbottominside.scale = (4.495, 4.495, 0.01)
ob_tableambientbottominside.lineart.crease_threshold = 0.0
ob_tableambienttopinside.location = (-8.797e-05, 1.266e-07, 0.9647)
ob_tableambienttopinside.scale = (4.495, 4.495, 0.01)
ob_tableambienttopinside.lineart.crease_threshold = 0.0
ob_tableambientbottomoutside.location = (-8.797e-05, 1.308e-07, 0.03008)
ob_tableambientbottomoutside.scale = (4.505, 4.505, 0.01)
ob_tableambientbottomoutside.lineart.crease_threshold = 0.0
ob_tableambienttopoutside.location = (-8.797e-05, 1.266e-07, 0.9597)
ob_tableambienttopoutside.scale = (4.505, 4.505, 0.01)
ob_tableambienttopoutside.lineart.crease_threshold = 0.0
ob_area_004.location = (-3.861, 6.828, 1.443)
ob_area_004.rotation_euler = (-0.6921, -0.3985, 0.03697)
ob_area_004.scale = (0.5, 0.5, 0.5)
ob_area_004.lineart.crease_threshold = 0.0
ob_area_003.location = (5.506, 7.991, 1.475)
ob_area_003.rotation_euler = (-0.7627, 0.07447, -0.2225)
ob_area_003.scale = (0.5, 0.5, 0.5)
ob_area_003.lineart.crease_threshold = 0.0
ob_tablesurface.location = (-8.797e-05, 1.203e-07, 1.0)
ob_tablesurface.scale = (4.5, 4.5, 0.025)
ob_tablesurface.lineart.crease_threshold = 0.0
ob_camera.location = (0.03738, -0.00931, 2.839)
ob_camera.rotation_euler = (1.134, 0.0, 0.0)
ob_camera.scale = (0.5, 0.5, 0.5)
ob_camera.lineart.crease_threshold = 0.0
ob_table_base.location = (-8.797e-05, 1.268e-07, 0.5001)
ob_table_base.scale = (4.5, 4.5, 0.5)
ob_table_base.lineart.crease_threshold = 0.0

# ---- collection membership
col_collection_1.objects.link(ob_area_005)
col_collection_1.objects.link(ob_tableambientbottominside)
col_collection_1.objects.link(ob_tableambienttopinside)
col_collection_1.objects.link(ob_tableambientbottomoutside)
col_collection_1.objects.link(ob_tableambienttopoutside)
col_collection_1.objects.link(ob_area_004)
col_collection_1.objects.link(ob_area_003)
col_collection_1.objects.link(ob_tablesurface)
col_collection_1.objects.link(ob_camera)
col_collection_1.objects.link(ob_table_base)

# ---- scene / render settings (as saved in the file)
scene.camera = ob_camera
scene.frame_start = 1; scene.frame_end = 250; scene.frame_set(28)
scene.render.engine = 'BLENDER_EEVEE_NEXT'
scene.render.resolution_percentage = 50
scene.render.dither_intensity = 0.0
scene.cycles.use_denoising = False
scene.cycles.samples = 128
scene.cycles.sampling_pattern = 'TABULATED_SOBOL'
scene.cycles.light_sampling_threshold = 0.0
scene.cycles.use_adaptive_sampling = False
scene.cycles.use_light_tree = False
scene.cycles.blur_glossy = 0.0
scene.cycles.sample_clamp_indirect = 0.0
scene.view_settings.view_transform = 'Standard'
bpy.context.view_layer.update()
